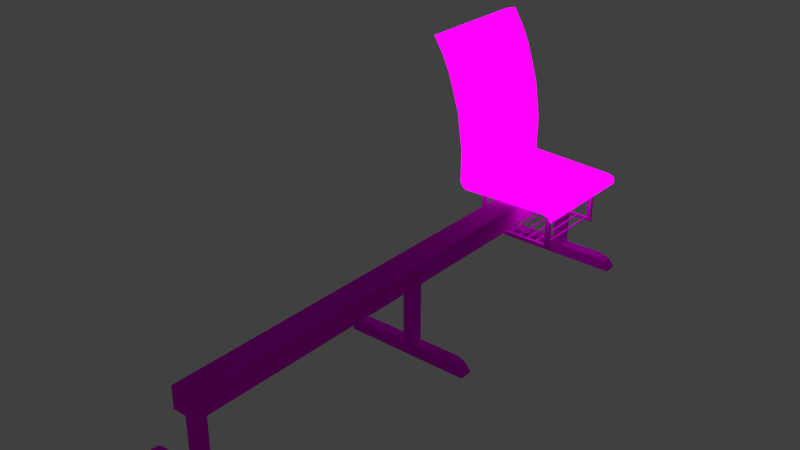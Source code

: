 # Source: Chairs4.blend  (saved by Blender 2.69.0; exported with 4.5.12 LTS)
import bpy
from mathutils import Matrix  # noqa: F401  (used for matrix-valued properties, if any)

bpy.ops.wm.read_factory_settings(use_empty=True)
scene = bpy.context.scene
scene.name = 'Scene'

# ---- collections
col_collection_1 = bpy.data.collections.new('Collection 1'); scene.collection.children.link(col_collection_1)

# ---- images (referenced by path relative to the original .blend; pixels are not part of the script)
import os
ASSET_DIR = os.environ.get("B2B_ASSET_DIR", "")  # directory of the original .blend (textures are referenced by path, not embedded)
HERE = os.path.dirname(os.path.abspath(__file__))  # packed textures are extracted next to this script under _unpacked/

def load_image(name, relpath, width, height, colorspace="sRGB"):
    """Load a texture the original file referenced (path relative to the .blend, or extracted next to this script)."""
    p = next((c for c in (os.path.join(HERE, relpath), os.path.join(ASSET_DIR, relpath)) if relpath and os.path.exists(c)), "")
    if p:
        img = bpy.data.images.load(p, check_existing=True)
        img.name = name
    else:  # same state as the original file: an image datablock whose file is absent (Cycles renders it pink)
        img = bpy.data.images.new(name, width, height)
        img.source = "FILE"
        img.filepath = "//" + (relpath or name)
    img.colorspace_settings.name = colorspace
    return img
img_metalleaking0029_1_m_jpg = load_image('MetalLeaking0029_1_M.jpg', 'ZUMHBIES/Sillas/MetalLeaking0029_1_M.jpg', 1024, 1024, 'sRGB')
img_woodfine0010_m_jpg = load_image('WoodFine0010_M.jpg', 'ZUMHBIES/Sillas/WoodFine0010_M.jpg', 1024, 1024, 'sRGB')

# ---- materials (node trees are filled in below, after node groups)
mat_hierrosillas = bpy.data.materials.new('HierroSillas')
mat_hierrosillas.alpha_threshold = 0.0
mat_hierrosillas.roughness = 0.5
mat_hierrosillas.line_color = (0.0, 0.0, 0.0, 1.0)
mat_sillas = bpy.data.materials.new('Sillas')
mat_sillas.alpha_threshold = 0.0
mat_sillas.roughness = 0.5
mat_sillas.line_color = (0.0, 0.0, 0.0, 1.0)

# ---- material node trees
mat_hierrosillas.use_nodes = True; mat_hierrosillas.node_tree.nodes.clear()
_N = mat_hierrosillas.node_tree.nodes; _L = mat_hierrosillas.node_tree.links
n0 = _N.new('ShaderNodeOutputMaterial'); n0.name = 'Material Output'; n0.location = (300, 300)
n1 = _N.new('ShaderNodeTexImage'); n1.name = 'Image Texture'; n1.location = (-180, 300)
n1.width = 140
n1.image = img_metalleaking0029_1_m_jpg
n2 = _N.new('ShaderNodeBsdfDiffuse'); n2.name = 'Diffuse BSDF'; n2.location = (13, 396)
n3 = _N.new('ShaderNodeMath'); n3.name = 'Math'; n3.location = (61, 264)
n3.inputs[1].default_value = 0.09863
n4 = _N.new('ShaderNodeDisplacement'); n4.name = 'Displacement'; n4.location = (0, 0)
n4.inputs[1].default_value = 0.0
n4.inputs[2].default_value = 0.1
_L.new(n2.outputs[0], n0.inputs[0])
_L.new(n1.outputs[0], n2.inputs[0])
_L.new(n1.outputs[0], n3.inputs[0])
_L.new(n3.outputs[0], n4.inputs[0])
_L.new(n4.outputs[0], n0.inputs[2])
n0.is_active_output = True
mat_sillas.use_nodes = True; mat_sillas.node_tree.nodes.clear()
_N = mat_sillas.node_tree.nodes; _L = mat_sillas.node_tree.links
n0 = _N.new('ShaderNodeTexImage'); n0.name = 'Image Texture'; n0.location = (-101, 434)
n0.width = 129
n0.image = img_woodfine0010_m_jpg
n1 = _N.new('ShaderNodeEmission'); n1.name = 'Emission'; n1.location = (180, 564)
n1.inputs[1].default_value = 1.2
n2 = _N.new('ShaderNodeOutputMaterial'); n2.name = 'Material Output'; n2.location = (396, 438)
n3 = _N.new('ShaderNodeMath'); n3.name = 'Math'; n3.location = (147, 389)
n3.operation = 'MULTIPLY'
n3.inputs[1].default_value = 0.02246
n4 = _N.new('ShaderNodeDisplacement'); n4.name = 'Displacement'; n4.location = (0, 0)
n4.inputs[1].default_value = 0.0
n4.inputs[2].default_value = 0.1
_L.new(n0.outputs[1], n3.inputs[0])
_L.new(n1.outputs[0], n2.inputs[0])
_L.new(n0.outputs[0], n1.inputs[0])
_L.new(n3.outputs[0], n4.inputs[0])
_L.new(n4.outputs[0], n2.inputs[2])
n2.is_active_output = True

# ---- world
world_world = bpy.data.worlds.new('World'); scene.world = world_world
world_world.color = (0.05088, 0.05088, 0.05088)
world_world.use_sun_shadow = False
world_world.sun_shadow_jitter_overblur = 0.0
world_world.cycles.sampling_method = 'MANUAL'
world_world.cycles.sample_map_resolution = 256

# ---- meshes
me_cube_002 = bpy.data.meshes.new('Cube.002')
me_cube_002.from_pydata([(-0.5543, -0.05774, -0.05309), (-0.5543, 0.05774, -0.05309), (0.6539, 0.05774, -0.05309), (0.6539, -0.05774, -0.05309), (-0.4391, 0.05774, 0.05822), (0.5224, 0.05774, 0.05806), (0.5224, 0.05774, -0.05309), (-0.437, 0.05774, -0.05309), (0.5224, -0.05774, 0.05806), (-0.4391, -0.05774, 0.05822), (-0.437, -0.05774, -0.05309), (0.5224, -0.05774, -0.05309), (0.5964, 0.05644, 0.03378), (0.5964, -0.05904, -0.05309), (0.5964, 0.05644, -0.05309), (0.5964, -0.05904, 0.03378), (-0.5111, 0.05774, -0.05309), (-0.509, -0.05774, 0.02717), (-0.509, 0.05774, 0.02717), (-0.5111, -0.05774, -0.05309), (-0.5543, -0.05774, -0.0198), (-0.5543, 0.05774, -0.0198), (0.6539, 0.05774, -0.03073), (0.6539, -0.05774, -0.03073), (0.02117, -0.05303, 0.6721), (0.02117, 0.05169, 0.6721), (0.1259, 0.05169, 0.6721), (0.1259, -0.05303, 0.6721), (0.02117, -0.05303, 0.05751), (0.02117, 0.05169, 0.05751), (0.1259, 0.05169, 0.05751), (0.1259, -0.05303, 0.05751), (-0.5543, -2.411, -0.05309), (-0.5543, -2.295, -0.05309), (0.6539, -2.295, -0.05309), (0.6539, -2.411, -0.05309), (-0.4391, -2.295, 0.05822), (0.5224, -2.295, 0.05806), (0.5224, -2.295, -0.05309), (-0.437, -2.295, -0.05309), (0.5224, -2.411, 0.05806), (-0.4391, -2.411, 0.05822), (-0.437, -2.411, -0.05309), (0.5224, -2.411, -0.05309), (0.5964, -2.297, 0.03378), (0.5964, -2.412, -0.05309), (0.5964, -2.297, -0.05309), (0.5964, -2.412, 0.03378), (-0.5111, -2.295, -0.05309), (-0.509, -2.411, 0.02717), (-0.509, -2.295, 0.02717), (-0.5111, -2.411, -0.05309), (-0.5543, -2.411, -0.0198), (-0.5543, -2.295, -0.0198), (0.6539, -2.295, -0.03073), (0.6539, -2.411, -0.03073), (0.02117, -2.406, 0.6721), (0.02117, -2.301, 0.6721), (0.1259, -2.301, 0.6721), (0.1259, -2.406, 0.6721), (0.02117, -2.406, 0.05751), (0.02117, -2.301, 0.05751), (0.1259, -2.301, 0.05751), (0.1259, -2.406, 0.05751), (-0.5543, -4.777, -0.05309), (-0.5543, -4.662, -0.05309), (0.6539, -4.662, -0.05309), (0.6539, -4.777, -0.05309), (-0.4391, -4.662, 0.05822), (0.5224, -4.662, 0.05806), (0.5224, -4.662, -0.05309), (-0.437, -4.662, -0.05309), (0.5224, -4.777, 0.05806), (-0.4391, -4.777, 0.05822), (-0.437, -4.777, -0.05309), (0.5224, -4.777, -0.05309), (0.5964, -4.663, 0.03378), (0.5964, -4.778, -0.05309), (0.5964, -4.663, -0.05309), (0.5964, -4.778, 0.03378), (-0.5111, -4.662, -0.05309), (-0.509, -4.777, 0.02717), (-0.509, -4.662, 0.02717), (-0.5111, -4.777, -0.05309), (-0.5543, -4.777, -0.0198), (-0.5543, -4.662, -0.0198), (0.6539, -4.662, -0.03073), (0.6539, -4.777, -0.03073), (0.02117, -4.772, 0.6721), (0.02117, -4.668, 0.6721), (0.1259, -4.668, 0.6721), (0.1259, -4.772, 0.6721), (0.02117, -4.772, 0.05751), (0.02117, -4.668, 0.05751), (0.1259, -4.668, 0.05751), (0.1259, -4.772, 0.05751), (-0.04369, -4.815, 0.6725), (-0.04298, 0.08947, 0.6717), (0.1923, 0.08845, 0.6734), (0.1916, -4.815, 0.6725), (-0.04369, -4.815, 0.8706), (-0.04439, 0.09348, 0.8698), (0.1909, 0.09246, 0.8715), (0.1916, -4.815, 0.8706)], [], [(20, 21, 1, 0), (22, 23, 3, 2), (15, 12, 5, 8), (8, 5, 4, 9), (9, 4, 18, 17), (22, 2, 14, 6, 7, 16, 1, 21, 18, 4, 5, 12), (86, 66, 78, 70, 71, 80, 65, 85, 82, 68, 69, 76), (12, 15, 23, 22), (20, 17, 18, 21), (20, 0, 19, 10, 11, 13, 3, 23, 15, 8, 9, 17), (28, 29, 25, 24), (29, 30, 26, 25), (30, 31, 27, 26), (31, 28, 24, 27), (52, 53, 33, 32), (54, 55, 35, 34), (47, 44, 37, 40), (40, 37, 36, 41), (54, 34, 46, 38, 39, 48, 33, 53, 50, 36, 37, 44), (41, 36, 50, 49), (14, 2, 3, 13, 11, 10, 19, 0, 1, 16, 7, 6), (44, 47, 55, 54), (52, 49, 50, 53), (60, 61, 57, 56), (61, 62, 58, 57), (62, 63, 59, 58), (63, 60, 56, 59), (46, 34, 35, 45, 43, 42, 51, 32, 33, 48, 39, 38), (84, 85, 65, 64), (86, 87, 67, 66), (79, 76, 69, 72), (72, 69, 68, 73), (73, 68, 82, 81), (78, 66, 67, 77, 75, 74, 83, 64, 65, 80, 71, 70), (76, 79, 87, 86), (84, 81, 82, 85), (84, 64, 83, 74, 75, 77, 67, 87, 79, 72, 73, 81), (92, 93, 89, 88), (93, 94, 90, 89), (94, 95, 91, 90), (95, 92, 88, 91), (52, 32, 51, 42, 43, 45, 35, 55, 47, 40, 41, 49), (100, 101, 97, 96), (101, 102, 98, 97), (102, 103, 99, 98), (103, 100, 96, 99), (96, 97, 98, 99), (103, 102, 101, 100)])
_uv = me_cube_002.uv_layers.new(name='UVMap')
_uv.uv.foreach_set('vector', [0.9498, 0.4554, 0.9498, 0.5356, 0.9507, 0.5356, 0.9507, 0.4554, 0.3217, 0.5356, 0.3217, 0.4554, 0.3223, 0.4554, 0.3223, 0.5356, 0.35, 0.4545, 0.35, 0.5347, 0.3879, 0.5356, 0.3879, 0.4554, 0.3879, 0.4554, 0.3879, 0.5356, 0.888, 0.5356, 0.888, 0.4554, 0.888, 0.4554, 0.888, 0.5356, 0.9251, 0.5356, 0.9251, 0.4554, 0.985, 0.219, 0.985, 0.1954, 0.9394, 0.1954, 0.8807, 0.1954, 0.1198, 0.1954, 0.06104, 0.1954, 0.02674, 0.1954, 0.02674, 0.2306, 0.06264, 0.2803, 0.1181, 0.3131, 0.8807, 0.3129, 0.9394, 0.2872, 0.985, 0.219, 0.985, 0.1954, 0.9394, 0.1954, 0.8807, 0.1954, 0.1198, 0.1954, 0.06104, 0.1954, 0.02674, 0.1954, 0.02674, 0.2306, 0.06264, 0.2803, 0.1181, 0.3131, 0.8807, 0.3129, 0.9394, 0.2872, 0.35, 0.5347, 0.35, 0.4545, 0.3217, 0.4554, 0.3217, 0.5356, 0.9498, 0.4554, 0.9251, 0.4554, 0.9251, 0.5356, 0.9498, 0.5356, 0.02674, 0.2306, 0.02674, 0.1954, 0.06104, 0.1954, 0.1198, 0.1954, 0.8807, 0.1954, 0.9394, 0.1954, 0.985, 0.1954, 0.985, 0.219, 0.9394, 0.2872, 0.8807, 0.3129, 0.1181, 0.3131, 0.06264, 0.2803, 0.6486, 0.4587, 0.6486, 0.5314, 0.6332, 0.5314, 0.6332, 0.4587, 0.4831, 0.3123, 0.5662, 0.3123, 0.5662, 0.9622, 0.4831, 0.9622, 0.5941, 0.5314, 0.5941, 0.4587, 0.5788, 0.4587, 0.5788, 0.5314, 0.5662, 0.3123, 0.4831, 0.3123, 0.4831, 0.9622, 0.5662, 0.9622, 0.9498, 0.4626, 0.9498, 0.5427, 0.9507, 0.5427, 0.9507, 0.4626, 0.3217, 0.5427, 0.3217, 0.4626, 0.3223, 0.4626, 0.3223, 0.5427, 0.35, 0.4617, 0.35, 0.5418, 0.3879, 0.5427, 0.3879, 0.4626, 0.3879, 0.4626, 0.3879, 0.5427, 0.888, 0.5427, 0.888, 0.4626, 0.985, 0.219, 0.985, 0.1954, 0.9394, 0.1954, 0.8807, 0.1954, 0.1198, 0.1954, 0.06104, 0.1954, 0.02674, 0.1954, 0.02674, 0.2306, 0.06264, 0.2803, 0.1181, 0.3131, 0.8807, 0.3129, 0.9394, 0.2872, 0.888, 0.4626, 0.888, 0.5427, 0.9251, 0.5427, 0.9251, 0.4626, 0.3522, 0.5347, 0.3223, 0.5356, 0.3223, 0.4554, 0.3522, 0.4545, 0.3907, 0.4554, 0.8897, 0.4554, 0.9282, 0.4554, 0.9507, 0.4554, 0.9507, 0.5356, 0.9282, 0.5356, 0.8897, 0.5356, 0.3907, 0.5356, 0.35, 0.5418, 0.35, 0.4617, 0.3217, 0.4626, 0.3217, 0.5427, 0.9498, 0.4626, 0.9251, 0.4626, 0.9251, 0.5427, 0.9498, 0.5427, 0.6486, 0.4658, 0.6486, 0.5385, 0.6332, 0.5385, 0.6332, 0.4658, 0.4831, 0.3123, 0.5662, 0.3123, 0.5662, 0.9622, 0.4831, 0.9622, 0.5941, 0.5385, 0.5941, 0.4658, 0.5788, 0.4658, 0.5788, 0.5385, 0.5662, 0.3123, 0.4831, 0.3123, 0.4831, 0.9622, 0.5662, 0.9622, 0.3522, 0.5418, 0.3223, 0.5427, 0.3223, 0.4626, 0.3522, 0.4617, 0.3907, 0.4626, 0.8897, 0.4626, 0.9282, 0.4626, 0.9507, 0.4626, 0.9507, 0.5427, 0.9282, 0.5427, 0.8897, 0.5427, 0.3907, 0.5427, 0.961, 0.4458, 0.961, 0.526, 0.9619, 0.526, 0.9619, 0.4458, 0.3329, 0.526, 0.3329, 0.4458, 0.3335, 0.4458, 0.3335, 0.526, 0.3612, 0.4449, 0.3612, 0.5251, 0.3991, 0.526, 0.3991, 0.4458, 0.3991, 0.4458, 0.3991, 0.526, 0.8992, 0.526, 0.8992, 0.4458, 0.8992, 0.4458, 0.8992, 0.526, 0.9363, 0.526, 0.9363, 0.4458, 0.3634, 0.5251, 0.3335, 0.526, 0.3335, 0.4458, 0.3634, 0.4449, 0.4019, 0.4458, 0.9009, 0.4458, 0.9394, 0.4458, 0.9619, 0.4458, 0.9619, 0.526, 0.9394, 0.526, 0.9009, 0.526, 0.4019, 0.526, 0.3612, 0.5251, 0.3612, 0.4449, 0.3329, 0.4458, 0.3329, 0.526, 0.961, 0.4458, 0.9363, 0.4458, 0.9363, 0.526, 0.961, 0.526, 0.02674, 0.2306, 0.02674, 0.1954, 0.06104, 0.1954, 0.1198, 0.1954, 0.8807, 0.1954, 0.9394, 0.1954, 0.985, 0.1954, 0.985, 0.219, 0.9394, 0.2872, 0.8807, 0.3129, 0.1181, 0.3131, 0.06264, 0.2803, 0.6598, 0.4491, 0.6598, 0.5218, 0.6444, 0.5218, 0.6444, 0.4491, 0.4831, 0.3123, 0.5662, 0.3123, 0.5662, 0.9622, 0.4831, 0.9622, 0.6053, 0.5218, 0.6053, 0.4491, 0.59, 0.4491, 0.59, 0.5218, 0.5662, 0.3123, 0.4831, 0.3123, 0.4831, 0.9622, 0.5662, 0.9622, 0.02674, 0.2306, 0.02674, 0.1954, 0.06104, 0.1954, 0.1198, 0.1954, 0.8807, 0.1954, 0.9394, 0.1954, 0.985, 0.1954, 0.985, 0.219, 0.9394, 0.2872, 0.8807, 0.3129, 0.1181, 0.3131, 0.06264, 0.2803, 0.1911, 0.0414, 0.1911, 0.8937, 0.1566, 0.8937, 0.1566, 0.0414, 0.2353, 0.9794, 0.06623, 0.9796, 0.06606, 0.7264, 0.2352, 0.7262, 0.1566, 0.0414, 0.1566, 0.8937, 0.1222, 0.8937, 0.1222, 0.0414, 0.2994, 0.9437, 0.06733, 0.9437, 0.06733, 0.7482, 0.2994, 0.7482, 0.08135, 0.0414, 0.08135, 0.8937, 0.04048, 0.8937, 0.04048, 0.0414, 0.08135, 0.8937, 0.08135, 0.0414, 0.1222, 0.0414, 0.1222, 0.8937])
me_cube_002.materials.append(mat_hierrosillas)
me_cube_002.use_remesh_preserve_volume = False
me_cube_002.use_remesh_preserve_attributes = False
me_cube_002.use_mirror_vertex_groups = False
me_cube_002.update()
me_mesh_003 = bpy.data.meshes.new('Mesh.003')
me_mesh_003.from_pydata([(1.116, -0.5553, -0.03909), (1.116, 0.5634, -0.03909), (1.085, -0.5593, 0.0142), (1.085, 0.5593, 0.0142), (0.855, 0.5593, 1.39), (1.027, 0.5593, 1.074), (1.089, -0.5593, 0.3215), (1.089, 0.5593, 0.3215), (1.139, 0.5593, 0.7177), (1.036, -0.5593, 0.6893), (1.036, 0.5593, 0.6893), (1.188, 0.5593, 0.04266), (1.156, 0.5593, -0.05653), (0.855, -0.5593, 1.39), (0.9484, 0.5593, 1.239), (1.139, -0.5593, 0.7177), (1.192, 0.5593, 0.3499), (1.156, -0.5593, -0.05653), (0.9484, -0.5593, 1.239), (1.027, -0.5593, 1.074), (0.9235, -0.5593, 1.046), (0.9235, 0.5593, 1.046), (0.8452, -0.5593, 1.211), (0.8452, 0.5593, 1.211), (1.192, -0.5593, 0.3499), (0.7517, -0.5593, 1.361), (0.7517, 0.5593, 1.361), (1.188, -0.5593, 0.04266), (1.21, 0.5542, 0.01763), (1.21, -0.5494, 0.01763), (2.079, 0.5559, -0.1086), (2.079, -0.5477, -0.1086), (1.158, -0.5497, -0.05753), (1.158, 0.5539, -0.05753), (2.059, 0.5575, -0.08827), (2.059, -0.5461, -0.08827), (1.991, 0.5539, -0.0446), (2.045, 0.5529, -0.05467), (2.085, 0.5523, -0.05469), (2.019, 0.5551, -0.0183), (2.045, -0.5507, -0.05467), (1.991, -0.5497, -0.0446), (2.019, -0.5485, -0.0183), (2.085, -0.5513, -0.05469), (2.06, 0.5535, -0.03032), (2.06, -0.5501, -0.03032)], [], [(40, 41, 36, 37), (36, 33, 28, 39, 44, 38, 37), (25, 26, 23, 22), (2, 3, 1, 0), (22, 23, 21, 20), (9, 10, 7, 6), (32, 29, 28, 33), (37, 38, 30, 34), (34, 30, 31, 35), (20, 21, 10, 9), (43, 31, 30, 38), (41, 32, 33, 36), (40, 43, 45, 42, 29, 32, 41), (35, 31, 43, 40), (6, 7, 3, 2), (29, 42, 39, 28), (45, 43, 38, 44), (35, 40, 37, 34), (42, 45, 44, 39), (14, 4, 13, 18), (16, 24, 27, 11), (27, 17, 12, 11), (15, 19, 18, 13, 25, 22, 20, 9, 6, 2, 0, 17, 27, 24), (14, 18, 19, 5), (5, 19, 15, 8), (8, 15, 24, 16), (17, 0, 1, 12), (8, 16, 11, 12, 1, 3, 7, 10, 21, 23, 26, 4, 14, 5), (4, 26, 25, 13), (27, 17, 32, 29), (28, 33, 12, 11), (17, 12, 33, 32), (11, 27, 29, 28)])
me_mesh_003.polygons.foreach_set('use_smooth', [True] * 33)
_uv = me_mesh_003.uv_layers.new(name='UVMap')
_uv.uv.foreach_set('vector', [0.0, 0.0, 0.0, 0.0, 0.0, 0.0, 0.0, 0.0, 0.7466, 0.04516, 0.3441, 0.03664, 0.3691, 0.08618, 0.7601, 0.0625, 0.7798, 0.05458, 0.7921, 0.03852, 0.7726, 0.03852, 0.7291, 0.9783, 0.1678, 0.9783, 0.1678, 0.8754, 0.7291, 0.8754, 0.7291, 0.05648, 0.1678, 0.05648, 0.1657, 0.02001, 0.7271, 0.02001, 0.7291, 0.8754, 0.1678, 0.8754, 0.1678, 0.7627, 0.7291, 0.7627, 0.7291, 0.5185, 0.1678, 0.5185, 0.1678, 0.2668, 0.7291, 0.2668, 0.3441, 0.03664, 0.3691, 0.08618, 0.3691, 0.08618, 0.3441, 0.03664, 0.7726, 0.03852, 0.7921, 0.03852, 0.7894, 0.002974, 0.7797, 0.01638, 0.0, 0.0, 0.0, 0.0, 0.0, 0.0, 0.0, 0.0, 0.7291, 0.7627, 0.1678, 0.7627, 0.1678, 0.5185, 0.7291, 0.5185, 0.2249, 0.487, 0.2262, 0.3992, 0.6221, 0.3992, 0.6208, 0.487, 0.6998, 0.234, 0.2909, 0.234, 0.2909, 0.9731, 0.6998, 0.9731, 0.7726, 0.03852, 0.7921, 0.03852, 0.7798, 0.05458, 0.7601, 0.0625, 0.3691, 0.08618, 0.3441, 0.03664, 0.7466, 0.04516, 0.7797, 0.01638, 0.7894, 0.002974, 0.7921, 0.03852, 0.7726, 0.03852, 0.7291, 0.2668, 0.1678, 0.2668, 0.1678, 0.05648, 0.7291, 0.05648, 0.3193, 0.698, 0.3197, 0.2516, 0.766, 0.2516, 0.7657, 0.698, 0.3191, 0.2291, 0.3186, 0.2151, 0.7649, 0.2151, 0.7654, 0.2291, 0.0, 0.0, 0.0, 0.0, 0.0, 0.0, 0.0, 0.0, 0.3197, 0.2516, 0.3191, 0.2291, 0.7654, 0.2291, 0.766, 0.2516, 0.8374, 0.881, 0.8374, 0.9888, 0.2497, 0.9888, 0.2497, 0.881, 0.8374, 0.2438, 0.2497, 0.2438, 0.2497, 0.02357, 0.8374, 0.02357, 0.3586, 0.1027, 0.3431, 0.0373, 0.3431, 0.0373, 0.3586, 0.1027, 0.335, 0.5477, 0.2807, 0.7828, 0.2428, 0.8914, 0.1977, 0.9905, 0.1478, 0.9717, 0.1929, 0.8726, 0.2308, 0.7641, 0.2852, 0.5289, 0.3108, 0.2865, 0.3087, 0.08392, 0.324, 0.04879, 0.3431, 0.0373, 0.3586, 0.1027, 0.3607, 0.3052, 0.8374, 0.881, 0.2497, 0.881, 0.2497, 0.763, 0.8374, 0.763, 0.8374, 0.763, 0.2497, 0.763, 0.2497, 0.5073, 0.8374, 0.5073, 0.8374, 0.5073, 0.2497, 0.5073, 0.2497, 0.2438, 0.8374, 0.2438, 0.7291, 0.008073, 0.7271, 0.02001, 0.1657, 0.02001, 0.1678, 0.008072, 0.335, 0.5477, 0.3607, 0.3052, 0.3586, 0.1027, 0.3431, 0.0373, 0.324, 0.04879, 0.3087, 0.08392, 0.3108, 0.2865, 0.2852, 0.5289, 0.2308, 0.7641, 0.1929, 0.8726, 0.1478, 0.9717, 0.1977, 0.9905, 0.2428, 0.8914, 0.2807, 0.7828, 0.7678, 0.8937, 0.7678, 0.9507, 0.3153, 0.9507, 0.3153, 0.8937, 0.3586, 0.1027, 0.3431, 0.0373, 0.3441, 0.03664, 0.3691, 0.08618, 0.3691, 0.08618, 0.3441, 0.03664, 0.3431, 0.0373, 0.3586, 0.1027, 0.7291, 0.008073, 0.1678, 0.008072, 0.1705, 0.00739, 0.7243, 0.00739, 0.9711, 0.5213, 0.0213, 0.5275, 0.02958, 0.4891, 0.9666, 0.483])
me_mesh_003.materials.append(mat_sillas)
me_mesh_003.use_remesh_preserve_volume = False
me_mesh_003.use_remesh_preserve_attributes = False
me_mesh_003.use_mirror_vertex_groups = False
me_mesh_003.update()
me_cube_007 = bpy.data.meshes.new('Cube.007')
me_cube_007.from_pydata([(0.3785, -0.7307, -0.2199), (0.3785, -0.7586, -0.2199), (-0.3785, -0.7586, -0.2199), (-0.3785, -0.7307, -0.2199), (0.3785, -0.7307, 0.2199), (0.3785, -0.7586, 0.2199), (-0.3785, -0.7586, 0.2199), (-0.3785, -0.7307, 0.2199), (0.3299, -0.7586, 0.2199), (-0.3299, -0.7586, 0.2199), (-0.3299, -0.7307, 0.2199), (0.3299, -0.7307, 0.2199), (-0.3299, -0.7586, -0.1903), (0.3299, -0.7586, -0.1903), (0.3299, -0.7307, -0.1903), (-0.3299, -0.7307, -0.1903), (0.3785, 0.00352, -0.2199), (0.3785, -0.02438, -0.2199), (-0.3785, -0.02438, -0.2199), (-0.3785, 0.00352, -0.2199), (0.3785, 0.00352, 0.2199), (0.3785, -0.02438, 0.2199), (-0.3785, -0.02438, 0.2199), (-0.3785, 0.00352, 0.2199), (0.3299, -0.02438, 0.2199), (-0.3299, -0.02438, 0.2199), (-0.3299, 0.00352, 0.2199), (0.3299, 0.00352, 0.2199), (-0.3299, -0.02438, -0.1903), (0.3299, 0.00352, -0.1903), (-0.3299, 0.00352, -0.1903), (-0.2356, -0.7307, -0.1903), (-0.1414, -0.7307, -0.1903), (-0.04712, -0.7307, -0.1903), (0.04712, -0.7307, -0.1903), (0.1414, -0.7307, -0.1903), (0.2356, -0.7307, -0.1903), (0.2356, -0.02438, -0.1903), (0.1414, -0.02438, -0.1903), (0.04712, -0.02438, -0.1903), (-0.04712, -0.02438, -0.1903), (-0.1414, -0.02438, -0.1903), (-0.2356, -0.02438, -0.1903), (0.221, -0.7307, -0.1903), (0.1267, -0.7307, -0.1903), (0.03248, -0.7307, -0.1903), (-0.06176, -0.7307, -0.1903), (-0.156, -0.7307, -0.1903), (-0.2502, -0.7307, -0.1903), (0.3152, -0.02438, -0.1903), (0.221, -0.02438, -0.1903), (0.1267, -0.02438, -0.1903), (0.03248, -0.02438, -0.1903), (-0.06176, -0.02438, -0.1903), (-0.156, -0.02438, -0.1903), (-0.2502, -0.02438, -0.1903), (0.3299, -0.02438, -0.1903), (0.3152, -0.7307, -0.1903), (0.3299, -0.7307, -0.2002), (0.3299, -0.02438, -0.2002), (0.3152, -0.7307, -0.2002), (0.3152, -0.02438, -0.2002), (0.2356, -0.7307, -0.2002), (0.2356, -0.02438, -0.2002), (0.221, -0.7307, -0.2002), (0.221, -0.02438, -0.2002), (0.1414, -0.7307, -0.2002), (0.1414, -0.02438, -0.2002), (0.1267, -0.7307, -0.2002), (0.1267, -0.02438, -0.2002), (0.04712, -0.7307, -0.2002), (0.04712, -0.02438, -0.2002), (0.03248, -0.7307, -0.2002), (0.03248, -0.02438, -0.2002), (-0.04712, -0.7307, -0.2002), (-0.04712, -0.02438, -0.2002), (-0.06176, -0.7307, -0.2002), (-0.06176, -0.02438, -0.2002), (-0.1414, -0.7307, -0.2002), (-0.1414, -0.02438, -0.2002), (-0.156, -0.7307, -0.2002), (-0.156, -0.02438, -0.2002), (-0.2356, -0.7307, -0.2002), (-0.2356, -0.02438, -0.2002), (-0.2502, -0.7307, -0.2002), (-0.2502, -0.02438, -0.2002)], [], [(6, 7, 3, 2), (4, 5, 1, 0), (11, 8, 5, 4), (1, 2, 3, 0), (7, 6, 9, 10), (14, 13, 8, 11), (9, 6, 2, 1, 5, 8, 13, 12), (15, 10, 9, 12), (22, 23, 19, 18), (27, 20, 16, 19, 23, 26, 30, 29), (20, 21, 17, 16), (27, 24, 21, 20), (17, 18, 19, 16), (23, 22, 25, 26), (30, 26, 25, 28), (36, 37, 63, 62), (35, 38, 67, 66), (34, 39, 71, 70), (33, 40, 75, 74), (32, 41, 79, 78), (31, 42, 83, 82), (61, 60, 58, 59), (64, 62, 63, 65), (50, 43, 64, 65), (68, 66, 67, 69), (51, 44, 68, 69), (72, 70, 71, 73), (52, 45, 72, 73), (76, 74, 75, 77), (53, 46, 76, 77), (80, 78, 79, 81), (54, 47, 80, 81), (84, 82, 83, 85), (55, 48, 84, 85), (31, 48, 55, 42), (32, 47, 54, 41), (33, 46, 53, 40), (34, 45, 52, 39), (35, 44, 51, 38), (36, 43, 50, 37), (11, 4, 0, 3, 7, 10, 15, 48, 31, 47, 32, 46, 33, 45, 34, 44, 35, 43, 36, 57, 14), (29, 56, 24, 27), (29, 30, 28, 55, 42, 54, 41, 53, 40, 52, 39, 51, 38, 50, 37, 49, 56), (25, 22, 18, 17, 21, 24, 56, 49, 37, 50, 38, 51, 39, 52, 40, 53, 41, 54, 42, 55, 28), (14, 57, 49, 56), (32, 47, 31, 48, 15, 12, 13, 14, 57, 36, 43, 35, 44, 34, 45, 33, 46), (14, 56, 59, 58), (49, 57, 60, 61)])
_uv = me_cube_007.uv_layers.new(name='UVMap')
_uv.uv.foreach_set('vector', [0.616, 0.4984, 0.4984, 0.4984, 0.4984, 0.2492, 0.616, 0.2492, 0.616, 0.2492, 0.4984, 0.2492, 0.4984, 1.485e-08, 0.616, 0.0, 0.616, 0.7468, 0.4984, 0.7468, 0.4984, 0.7308, 0.616, 0.7308, 0.2492, 0.616, 0.4984, 0.616, 0.4984, 0.7337, 0.2492, 0.7337, 0.7497, 0.1308, 0.7497, 0.2484, 0.7337, 0.2484, 0.7337, 0.1308, 0.616, 1.485e-08, 0.7337, 0.0, 0.7337, 0.2324, 0.616, 0.2324, 0.2652, 0.2492, 0.2492, 0.2492, 0.2492, 0.0, 0.4984, 5.941e-08, 0.4984, 0.2492, 0.4824, 0.2492, 0.4824, 0.01679, 0.2652, 0.01679, 0.616, 0.3668, 0.8485, 0.3668, 0.8485, 0.4845, 0.616, 0.4845, 0.2492, 0.616, 0.2492, 0.4984, 0.4984, 0.4984, 0.4984, 0.616, 1.485e-08, 0.2652, 0.0, 0.2492, 0.2492, 0.2492, 0.2492, 0.4984, 2.971e-08, 0.4984, 3.713e-08, 0.4824, 0.2324, 0.4824, 0.2324, 0.2652, 0.2492, 0.4984, 0.2492, 0.616, 2.971e-08, 0.616, 2.971e-08, 0.4984, 0.7337, 0.2484, 0.616, 0.2484, 0.616, 0.2324, 0.7337, 0.2324, 0.2492, 0.7337, 5.941e-08, 0.7337, 7.427e-08, 0.616, 0.2492, 0.616, 0.7497, 0.0, 0.7497, 0.1176, 0.7337, 0.1176, 0.7337, 0.0, 0.616, 0.2492, 0.8485, 0.2492, 0.8485, 0.3668, 0.616, 0.3668, -0.001535, 0.5211, 0.9999, 0.5211, 0.9999, 0.5244, -0.001535, 0.5244, -0.001535, 0.5143, 0.9999, 0.5143, 0.9999, 0.5177, -0.001535, 0.5177, -0.001535, 0.5075, 0.9999, 0.5075, 0.9999, 0.5109, -0.001535, 0.5109, -0.001535, 0.5278, 0.9999, 0.5278, 0.9999, 0.5312, -0.001535, 0.5312, -0.001535, 0.5177, 0.9999, 0.5177, 0.9999, 0.5211, -0.001535, 0.5211, -0.001535, 0.5244, 0.9999, 0.5244, 0.9999, 0.5278, -0.001535, 0.5278, -0.001535, 0.4493, 0.9999, 0.4493, 0.9999, 0.4522, -0.001535, 0.4522, 0.9999, 0.4435, 0.9999, 0.4464, -0.001535, 0.4464, -0.001535, 0.4435, -0.001535, 0.4906, 0.9999, 0.4906, 0.9999, 0.494, -0.001535, 0.494, 0.9999, 0.4608, 0.9999, 0.4637, -0.001535, 0.4637, -0.001535, 0.4608, -0.001535, 0.494, 0.9999, 0.494, 0.9999, 0.4974, -0.001535, 0.4974, 0.9999, 0.4579, 0.9999, 0.4608, -0.001535, 0.4608, -0.001535, 0.4579, -0.001535, 0.4872, 0.9999, 0.4872, 0.9999, 0.4906, -0.001535, 0.4906, 0.9999, 0.455, 0.9999, 0.4579, -0.001535, 0.4579, -0.001535, 0.455, -0.001535, 0.4974, 0.9999, 0.4974, 0.9999, 0.5008, -0.001535, 0.5008, 0.9999, 0.4522, 0.9999, 0.455, -0.001535, 0.455, -0.001535, 0.4522, -0.001535, 0.5041, 0.9999, 0.5041, 0.9999, 0.5075, -0.001535, 0.5075, 0.9999, 0.4464, 0.9999, 0.4493, -0.001535, 0.4493, -0.001535, 0.4464, -0.001535, 0.5008, 0.9999, 0.5008, 0.9999, 0.5041, -0.001535, 0.5041, 0.9999, 0.4752, 0.9999, 0.4781, -0.001535, 0.4781, -0.001535, 0.4752, 0.9999, 0.4723, 0.9999, 0.4752, -0.001535, 0.4752, -0.001535, 0.4723, 0.9999, 0.4637, 0.9999, 0.4666, -0.001535, 0.4666, -0.001535, 0.4637, 0.9999, 0.4666, 0.9999, 0.4694, -0.001535, 0.4694, -0.001535, 0.4666, 0.9999, 0.481, 0.9999, 0.4838, -0.001535, 0.4838, -0.001535, 0.481, 0.9999, 0.4781, 0.9999, 0.481, -0.001535, 0.481, -0.001535, 0.4781, 0.0, 0.016, 0.0, 2.971e-08, 0.2492, 0.0, 0.2492, 0.2492, 2.971e-08, 0.2492, 2.971e-08, 0.2332, 0.2324, 0.2332, 0.2324, 0.207, 0.2324, 0.2022, 0.2324, 0.176, 0.2324, 0.1711, 0.2324, 0.1449, 0.2324, 0.1401, 0.2324, 0.1139, 0.2324, 0.1091, 0.2324, 0.08288, 0.2324, 0.07806, 0.2324, 0.05185, 0.2324, 0.04703, 0.2324, 0.02082, 0.2324, 0.016, 0.4984, 0.4984, 0.616, 0.4984, 0.616, 0.7308, 0.4984, 0.7308, 0.616, 0.4984, 0.8332, 0.4984, 0.8332, 0.616, 0.807, 0.616, 0.8022, 0.616, 0.776, 0.616, 0.7712, 0.616, 0.745, 0.616, 0.7402, 0.616, 0.714, 0.616, 0.7091, 0.616, 0.6829, 0.616, 0.6781, 0.616, 0.6519, 0.616, 0.6471, 0.616, 0.6209, 0.616, 0.616, 0.616, 0.2492, 0.2652, 0.2492, 0.2492, 0.4984, 0.2492, 0.4984, 0.4984, 0.2492, 0.4984, 0.2492, 0.4824, 0.4816, 0.4824, 0.4816, 0.4776, 0.4816, 0.4514, 0.4816, 0.4466, 0.4816, 0.4203, 0.4816, 0.4155, 0.4816, 0.3893, 0.4816, 0.3845, 0.4816, 0.3583, 0.4816, 0.3535, 0.4816, 0.3273, 0.4816, 0.3224, 0.4816, 0.2962, 0.4816, 0.2914, 0.4816, 0.2652, 0.9999, 0.4406, 0.9999, 0.4435, -0.001535, 0.4435, -0.001535, 0.4406, 0.7337, 0.7712, 0.7337, 0.776, 0.7337, 0.8022, 0.7337, 0.807, 0.7337, 0.8332, 0.616, 0.8332, 0.616, 0.616, 0.7337, 0.616, 0.7337, 0.6209, 0.7337, 0.6471, 0.7337, 0.6519, 0.7337, 0.6781, 0.7337, 0.6829, 0.7337, 0.7091, 0.7337, 0.714, 0.7337, 0.7402, 0.7337, 0.745, -0.001535, 0.5109, 0.9999, 0.5109, 0.9999, 0.5143, -0.001535, 0.5143, -0.001535, 0.4838, 0.9999, 0.4838, 0.9999, 0.4872, -0.001535, 0.4872])
me_cube_007.materials.append(mat_hierrosillas)
me_cube_007.use_remesh_preserve_volume = False
me_cube_007.use_remesh_preserve_attributes = False
me_cube_007.use_mirror_vertex_groups = False
me_cube_007.update()

# ---- objects
ob_soportesillas = bpy.data.objects.new('SoporteSillas', me_cube_002)
ob_silla = bpy.data.objects.new('Silla', me_mesh_003)
ob_rejasilla = bpy.data.objects.new('RejaSilla', me_cube_007)

# ---- transforms, parenting, visibility, modifiers, constraints
ob_soportesillas.location = (-0.7669, 4.836, 0.09753)
ob_soportesillas.lineart.crease_threshold = 0.0
ob_silla.location = (-2.29, 4.374, 1.017)
ob_silla.lineart.crease_threshold = 0.0
ob_rejasilla.location = (-0.693, 4.749, 0.767)
ob_rejasilla.lineart.crease_threshold = 0.0

# ---- collection membership
col_collection_1.objects.link(ob_soportesillas)
col_collection_1.objects.link(ob_silla)
col_collection_1.objects.link(ob_rejasilla)

# ---- scene / render settings (as saved in the file)
scene.frame_start = 1; scene.frame_end = 250; scene.frame_set(0)
scene.render.engine = 'CYCLES'
scene.render.image_settings.compression = 90
scene.render.resolution_percentage = 50
scene.render.dither_intensity = 0.0
scene.cycles.use_denoising = False
scene.cycles.samples = 15
scene.cycles.sampling_pattern = 'TABULATED_SOBOL'
scene.cycles.light_sampling_threshold = 0.0
scene.cycles.use_adaptive_sampling = False
scene.cycles.use_light_tree = False
scene.cycles.blur_glossy = 0.0
scene.cycles.volume_bounces = 1
scene.cycles.pixel_filter_type = 'GAUSSIAN'
scene.cycles.sample_clamp_indirect = 0.0
scene.view_settings.view_transform = 'Standard'
bpy.context.view_layer.update()

# ---- added for rendering (the .blend has no active camera): camera
cam_auto = bpy.data.cameras.new('AutoCamera')
cam_auto.lens = 50.0
cam_auto.sensor_width = 36.0
cam_auto.clip_end = 1000.0
ob_auto_camera = bpy.data.objects.new('AutoCamera', cam_auto)
scene.collection.objects.link(ob_auto_camera)
ob_auto_camera.location = (4.38995, -3.77965, 5.39788)
ob_auto_camera.rotation_euler = (1.09748, -7.21219e-08, 0.694738)
scene.camera = ob_auto_camera
bpy.context.view_layer.update()
